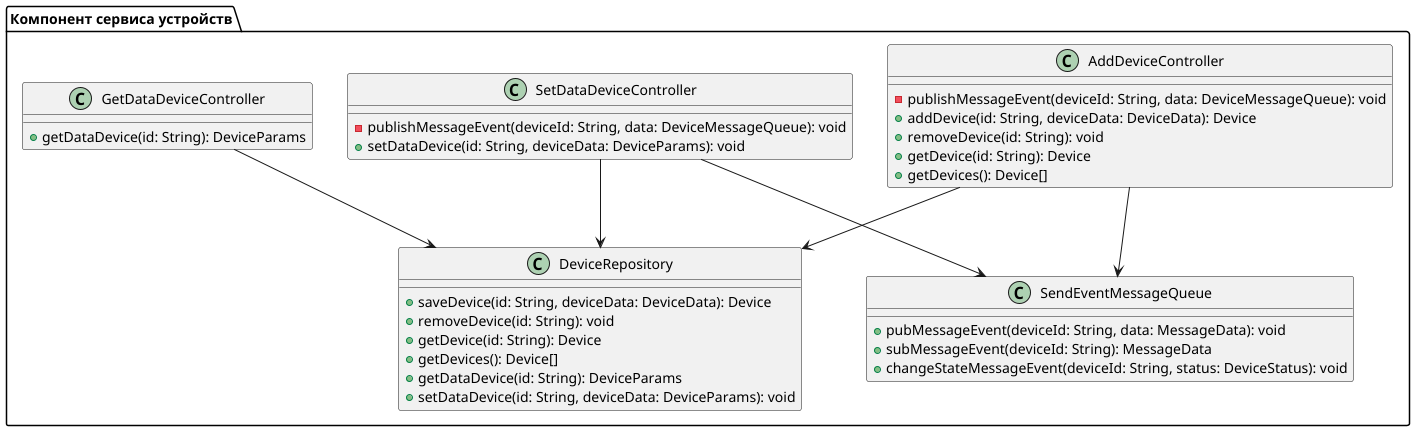

The diagram above was rendered by PlantUML. Its source (embedded in the PNG):
@startuml
package "Компонент сервиса устройств" {

    class AddDeviceController {
        - publishMessageEvent(deviceId: String, data: DeviceMessageQueue): void
        + addDevice(id: String, deviceData: DeviceData): Device
        + removeDevice(id: String): void
        + getDevice(id: String): Device
        + getDevices(): Device[]
    }

    class SetDataDeviceController {
        - publishMessageEvent(deviceId: String, data: DeviceMessageQueue): void
        + setDataDevice(id: String, deviceData: DeviceParams): void
    }

    class GetDataDeviceController {
        + getDataDevice(id: String): DeviceParams
    }

    class SendEventMessageQueue {
        + pubMessageEvent(deviceId: String, data: MessageData): void
        + subMessageEvent(deviceId: String): MessageData
        + changeStateMessageEvent(deviceId: String, status: DeviceStatus): void
    }

    class DeviceRepository {
        + saveDevice(id: String, deviceData: DeviceData): Device
        + removeDevice(id: String): void
        + getDevice(id: String): Device
        + getDevices(): Device[]
        + getDataDevice(id: String): DeviceParams
        + setDataDevice(id: String, deviceData: DeviceParams): void
    }

    AddDeviceController --> DeviceRepository
    SetDataDeviceController --> DeviceRepository
    GetDataDeviceController --> DeviceRepository

    SetDataDeviceController --> SendEventMessageQueue
    AddDeviceController --> SendEventMessageQueue
}
@enduml